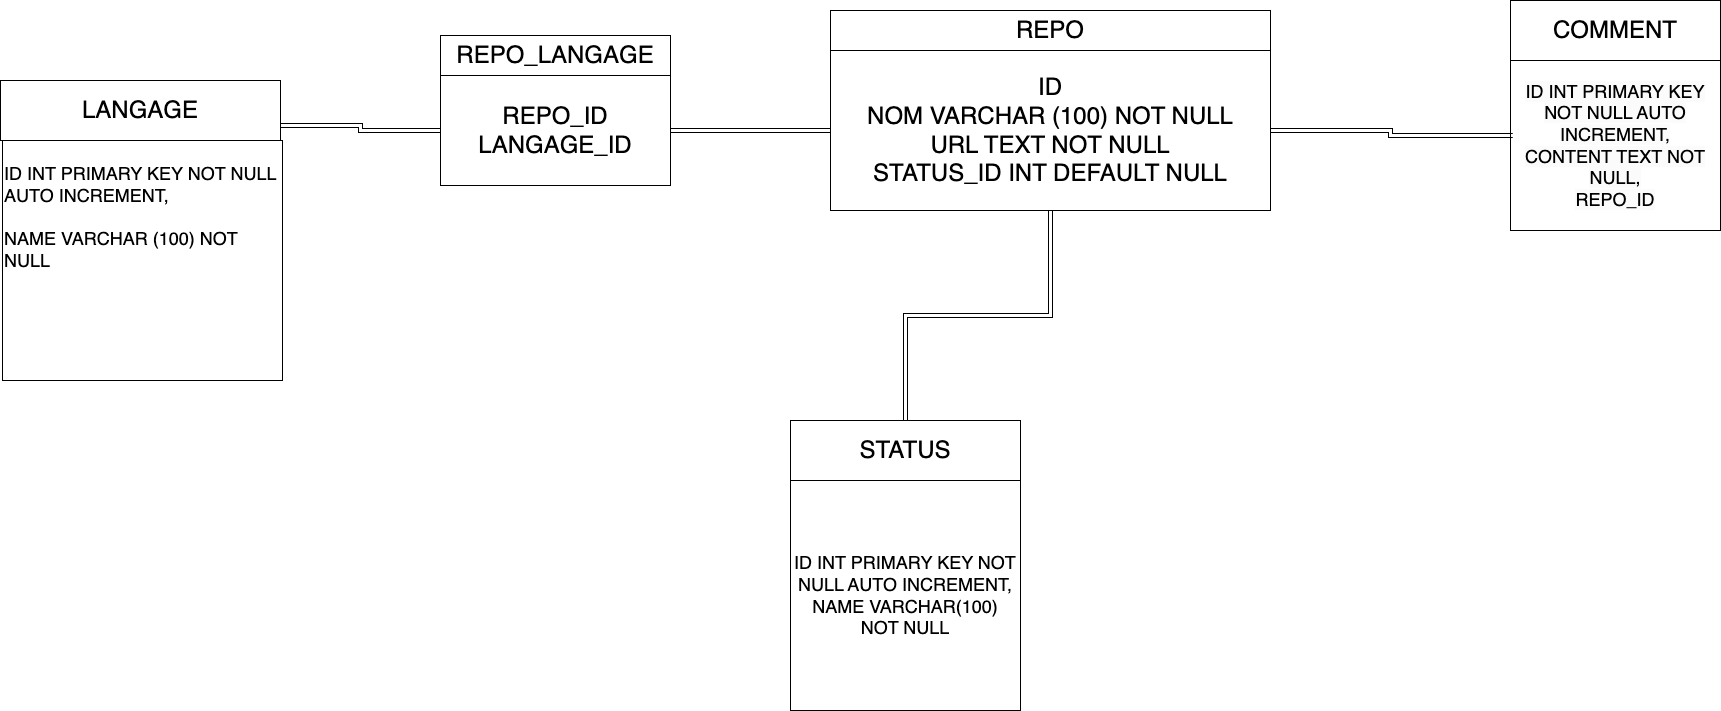

The diagram above was exported from draw.io. Its source (the exported page's mxGraphModel, read from the mxfile embedded in the PNG):
<mxGraphModel dx="1823" dy="907" grid="1" gridSize="10" guides="1" tooltips="1" connect="1" arrows="1" fold="1" page="1" pageScale="1" pageWidth="1169" pageHeight="827" math="0" shadow="0">
  <root>
    <mxCell id="0" />
    <mxCell id="1" parent="0" />
    <mxCell id="XRRNgN8I4JVZAwlX7hUo-1" style="edgeStyle=orthogonalEdgeStyle;rounded=0;orthogonalLoop=1;jettySize=auto;html=1;shape=link;" parent="1" source="XRRNgN8I4JVZAwlX7hUo-2" target="XRRNgN8I4JVZAwlX7hUo-8" edge="1">
      <mxGeometry relative="1" as="geometry" />
    </mxCell>
    <mxCell id="XRRNgN8I4JVZAwlX7hUo-3" value="&lt;font style=&quot;font-size: 24px;&quot;&gt;LANGAGE&lt;/font&gt;" style="whiteSpace=wrap;html=1;" parent="1" vertex="1">
      <mxGeometry x="10" y="120" width="280" height="60" as="geometry" />
    </mxCell>
    <mxCell id="XRRNgN8I4JVZAwlX7hUo-4" value="&lt;span style=&quot;color: rgb(0, 0, 0); font-family: Helvetica; font-size: 18px; font-style: normal; font-variant-ligatures: normal; font-variant-caps: normal; font-weight: 400; letter-spacing: normal; orphans: 2; text-align: left; text-indent: 0px; text-transform: none; widows: 2; word-spacing: 0px; -webkit-text-stroke-width: 0px; white-space: normal; background-color: rgb(251, 251, 251); text-decoration-thickness: initial; text-decoration-style: initial; text-decoration-color: initial; display: inline !important; float: none;&quot;&gt;ID INT PRIMARY KEY NOT NULL AUTO INCREMENT,&lt;br&gt;CONTENT TEXT NOT NULL,&lt;br&gt;REPO_ID&lt;/span&gt;" style="whiteSpace=wrap;html=1;" parent="1" vertex="1">
      <mxGeometry x="1520" y="100" width="210" height="170" as="geometry" />
    </mxCell>
    <mxCell id="XRRNgN8I4JVZAwlX7hUo-5" value="" style="group" parent="1" connectable="0" vertex="1">
      <mxGeometry x="840" y="50" width="440" height="200" as="geometry" />
    </mxCell>
    <mxCell id="XRRNgN8I4JVZAwlX7hUo-6" value="&lt;font style=&quot;font-size: 24px;&quot;&gt;REPO&lt;/font&gt;" style="whiteSpace=wrap;html=1;shadow=0;" parent="XRRNgN8I4JVZAwlX7hUo-5" vertex="1">
      <mxGeometry width="440" height="40" as="geometry" />
    </mxCell>
    <mxCell id="XRRNgN8I4JVZAwlX7hUo-8" value="&lt;span style=&quot;font-size: 24px;&quot;&gt;ID&lt;br&gt;&lt;/span&gt;&lt;span style=&quot;font-size: 24px;&quot;&gt;NOM VARCHAR (100) NOT NULL&lt;br&gt;&lt;/span&gt;&lt;span style=&quot;font-size: 24px;&quot;&gt;URL TEXT NOT NULL&lt;/span&gt;&lt;span style=&quot;font-size: 24px;&quot;&gt;&lt;br&gt;&lt;/span&gt;&lt;div&gt;&lt;span style=&quot;font-size: 24px;&quot;&gt;STATUS_ID INT DEFAULT NULL&lt;/span&gt;&lt;/div&gt;" style="whiteSpace=wrap;html=1;" parent="XRRNgN8I4JVZAwlX7hUo-5" vertex="1">
      <mxGeometry y="40" width="440" height="160" as="geometry" />
    </mxCell>
    <mxCell id="XRRNgN8I4JVZAwlX7hUo-9" value="" style="group" parent="1" connectable="0" vertex="1">
      <mxGeometry x="480" y="75" width="200" height="150" as="geometry" />
    </mxCell>
    <mxCell id="XRRNgN8I4JVZAwlX7hUo-10" value="&lt;font style=&quot;font-size: 24px;&quot;&gt;REPO_LANGAGE&lt;/font&gt;" style="whiteSpace=wrap;html=1;shadow=0;" parent="XRRNgN8I4JVZAwlX7hUo-9" vertex="1">
      <mxGeometry x="-30" width="230" height="40" as="geometry" />
    </mxCell>
    <mxCell id="XRRNgN8I4JVZAwlX7hUo-11" value="&lt;span style=&quot;font-size: 24px;&quot;&gt;REPO_ID&lt;/span&gt;&lt;div&gt;&lt;span style=&quot;font-size: 24px;&quot;&gt;LANGAGE_ID&lt;/span&gt;&lt;/div&gt;" style="whiteSpace=wrap;html=1;" parent="XRRNgN8I4JVZAwlX7hUo-9" vertex="1">
      <mxGeometry x="-30" y="40" width="230" height="110" as="geometry" />
    </mxCell>
    <mxCell id="XRRNgN8I4JVZAwlX7hUo-12" style="edgeStyle=orthogonalEdgeStyle;rounded=0;orthogonalLoop=1;jettySize=auto;html=1;entryX=1;entryY=0.75;entryDx=0;entryDy=0;shape=link;" parent="1" source="XRRNgN8I4JVZAwlX7hUo-11" target="XRRNgN8I4JVZAwlX7hUo-3" edge="1">
      <mxGeometry relative="1" as="geometry" />
    </mxCell>
    <mxCell id="XRRNgN8I4JVZAwlX7hUo-13" style="edgeStyle=orthogonalEdgeStyle;rounded=0;orthogonalLoop=1;jettySize=auto;html=1;entryX=0;entryY=0.5;entryDx=0;entryDy=0;shape=link;" parent="1" source="XRRNgN8I4JVZAwlX7hUo-11" target="XRRNgN8I4JVZAwlX7hUo-8" edge="1">
      <mxGeometry relative="1" as="geometry" />
    </mxCell>
    <mxCell id="XRRNgN8I4JVZAwlX7hUo-18" value="&lt;font style=&quot;font-size: 18px;&quot;&gt;ID INT PRIMARY KEY NOT NULL AUTO INCREMENT,&lt;br&gt;&lt;br&gt;NAME VARCHAR (100) NOT NULL&lt;br&gt;&lt;br&gt;&lt;br&gt;&lt;/font&gt;&lt;div&gt;&lt;font style=&quot;font-size: 18px;&quot;&gt;&lt;br&gt;&lt;/font&gt;&lt;/div&gt;&lt;div&gt;&lt;font style=&quot;font-size: 18px;&quot;&gt;&lt;br&gt;&lt;/font&gt;&lt;/div&gt;" style="whiteSpace=wrap;html=1;align=left;" parent="1" vertex="1">
      <mxGeometry x="12" y="180" width="280" height="240" as="geometry" />
    </mxCell>
    <mxCell id="XRRNgN8I4JVZAwlX7hUo-21" value="" style="group" parent="1" connectable="0" vertex="1">
      <mxGeometry x="800" y="460" width="240" height="290" as="geometry" />
    </mxCell>
    <mxCell id="XRRNgN8I4JVZAwlX7hUo-2" value="&lt;font style=&quot;font-size: 24px;&quot;&gt;STATUS&lt;br&gt;&lt;/font&gt;" style="whiteSpace=wrap;html=1;" parent="XRRNgN8I4JVZAwlX7hUo-21" vertex="1">
      <mxGeometry width="230" height="60" as="geometry" />
    </mxCell>
    <mxCell id="XRRNgN8I4JVZAwlX7hUo-20" value="&lt;span style=&quot;font-size: 18px; text-align: left;&quot;&gt;ID INT PRIMARY KEY NOT NULL AUTO INCREMENT,&lt;br&gt;NAME VARCHAR(100) NOT NULL&lt;/span&gt;" style="whiteSpace=wrap;html=1;" parent="XRRNgN8I4JVZAwlX7hUo-21" vertex="1">
      <mxGeometry y="60" width="230" height="230" as="geometry" />
    </mxCell>
    <mxCell id="XRRNgN8I4JVZAwlX7hUo-22" value="&lt;font style=&quot;font-size: 24px;&quot;&gt;COMMENT&lt;/font&gt;" style="whiteSpace=wrap;html=1;" parent="1" vertex="1">
      <mxGeometry x="1520" y="40" width="210" height="60" as="geometry" />
    </mxCell>
    <mxCell id="k7CstsQ0B7pNHtcdZL_A-1" style="edgeStyle=orthogonalEdgeStyle;rounded=0;orthogonalLoop=1;jettySize=auto;html=1;entryX=0.011;entryY=0.441;entryDx=0;entryDy=0;entryPerimeter=0;shape=link;" edge="1" parent="1" source="XRRNgN8I4JVZAwlX7hUo-8" target="XRRNgN8I4JVZAwlX7hUo-4">
      <mxGeometry relative="1" as="geometry" />
    </mxCell>
  </root>
</mxGraphModel>